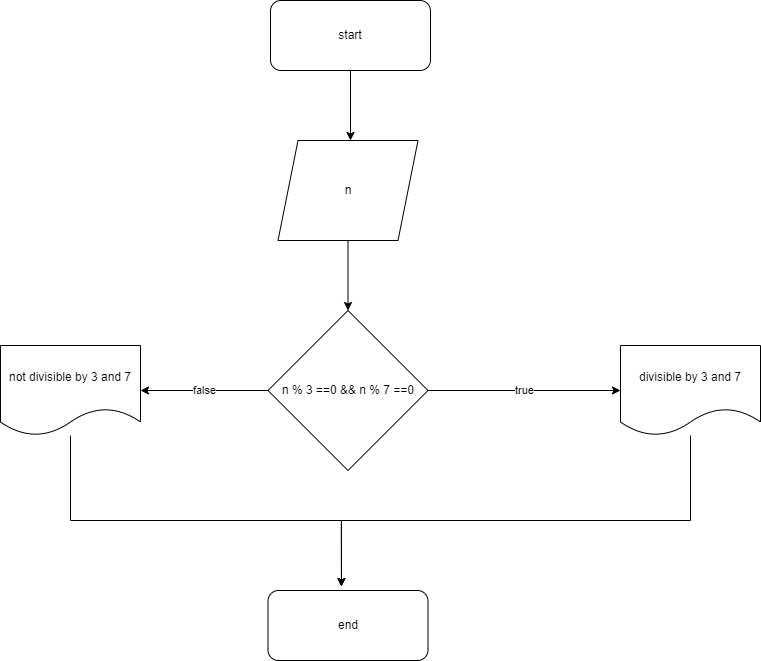

The diagram above was exported from draw.io. Its source (the exported page's mxGraphModel, read from the mxfile embedded in the PNG):
<mxGraphModel dx="1422" dy="705" grid="1" gridSize="10" guides="1" tooltips="1" connect="1" arrows="1" fold="1" page="1" pageScale="1" pageWidth="850" pageHeight="1100" math="0" shadow="0">
  <root>
    <mxCell id="0" />
    <mxCell id="1" parent="0" />
    <mxCell id="wNi3lRsvz9Xk03X2XbqK-9" style="edgeStyle=orthogonalEdgeStyle;rounded=0;orthogonalLoop=1;jettySize=auto;html=1;" edge="1" parent="1" source="wNi3lRsvz9Xk03X2XbqK-1">
      <mxGeometry relative="1" as="geometry">
        <mxPoint x="380" y="190" as="targetPoint" />
      </mxGeometry>
    </mxCell>
    <mxCell id="wNi3lRsvz9Xk03X2XbqK-1" value="start" style="rounded=1;whiteSpace=wrap;html=1;" vertex="1" parent="1">
      <mxGeometry x="300" y="50" width="160" height="70" as="geometry" />
    </mxCell>
    <mxCell id="wNi3lRsvz9Xk03X2XbqK-10" style="edgeStyle=orthogonalEdgeStyle;rounded=0;orthogonalLoop=1;jettySize=auto;html=1;entryX=0.5;entryY=0;entryDx=0;entryDy=0;" edge="1" parent="1" source="wNi3lRsvz9Xk03X2XbqK-2" target="wNi3lRsvz9Xk03X2XbqK-3">
      <mxGeometry relative="1" as="geometry" />
    </mxCell>
    <mxCell id="wNi3lRsvz9Xk03X2XbqK-2" value="n" style="shape=parallelogram;perimeter=parallelogramPerimeter;whiteSpace=wrap;html=1;fixedSize=1;" vertex="1" parent="1">
      <mxGeometry x="307.5" y="190" width="140" height="100" as="geometry" />
    </mxCell>
    <mxCell id="wNi3lRsvz9Xk03X2XbqK-7" value="true" style="edgeStyle=orthogonalEdgeStyle;rounded=0;orthogonalLoop=1;jettySize=auto;html=1;exitX=1;exitY=0.5;exitDx=0;exitDy=0;entryX=0;entryY=0.5;entryDx=0;entryDy=0;" edge="1" parent="1" source="wNi3lRsvz9Xk03X2XbqK-3" target="wNi3lRsvz9Xk03X2XbqK-5">
      <mxGeometry relative="1" as="geometry">
        <Array as="points">
          <mxPoint x="650" y="440" />
        </Array>
      </mxGeometry>
    </mxCell>
    <mxCell id="wNi3lRsvz9Xk03X2XbqK-8" value="false" style="edgeStyle=orthogonalEdgeStyle;rounded=0;orthogonalLoop=1;jettySize=auto;html=1;entryX=1;entryY=0.5;entryDx=0;entryDy=0;" edge="1" parent="1" source="wNi3lRsvz9Xk03X2XbqK-3" target="wNi3lRsvz9Xk03X2XbqK-4">
      <mxGeometry relative="1" as="geometry" />
    </mxCell>
    <mxCell id="wNi3lRsvz9Xk03X2XbqK-3" value="n % 3 ==0 &amp;amp;&amp;amp; n % 7 ==0" style="rhombus;whiteSpace=wrap;html=1;" vertex="1" parent="1">
      <mxGeometry x="297.5" y="360" width="160" height="160" as="geometry" />
    </mxCell>
    <mxCell id="wNi3lRsvz9Xk03X2XbqK-12" style="edgeStyle=orthogonalEdgeStyle;rounded=0;orthogonalLoop=1;jettySize=auto;html=1;entryX=0.459;entryY=-0.057;entryDx=0;entryDy=0;entryPerimeter=0;" edge="1" parent="1" source="wNi3lRsvz9Xk03X2XbqK-4" target="wNi3lRsvz9Xk03X2XbqK-6">
      <mxGeometry relative="1" as="geometry">
        <Array as="points">
          <mxPoint x="100" y="570" />
          <mxPoint x="371" y="570" />
        </Array>
      </mxGeometry>
    </mxCell>
    <mxCell id="wNi3lRsvz9Xk03X2XbqK-4" value="not divisible by 3 and 7" style="shape=document;whiteSpace=wrap;html=1;boundedLbl=1;" vertex="1" parent="1">
      <mxGeometry x="30" y="395" width="140" height="90" as="geometry" />
    </mxCell>
    <mxCell id="wNi3lRsvz9Xk03X2XbqK-13" style="edgeStyle=orthogonalEdgeStyle;rounded=0;orthogonalLoop=1;jettySize=auto;html=1;entryX=0.459;entryY=-0.057;entryDx=0;entryDy=0;entryPerimeter=0;" edge="1" parent="1" source="wNi3lRsvz9Xk03X2XbqK-5" target="wNi3lRsvz9Xk03X2XbqK-6">
      <mxGeometry relative="1" as="geometry">
        <Array as="points">
          <mxPoint x="720" y="570" />
          <mxPoint x="371" y="570" />
        </Array>
      </mxGeometry>
    </mxCell>
    <mxCell id="wNi3lRsvz9Xk03X2XbqK-5" value="divisible by 3 and 7" style="shape=document;whiteSpace=wrap;html=1;boundedLbl=1;" vertex="1" parent="1">
      <mxGeometry x="650" y="395" width="140" height="90" as="geometry" />
    </mxCell>
    <mxCell id="wNi3lRsvz9Xk03X2XbqK-6" value="end" style="rounded=1;whiteSpace=wrap;html=1;" vertex="1" parent="1">
      <mxGeometry x="297.5" y="640" width="160" height="70" as="geometry" />
    </mxCell>
  </root>
</mxGraphModel>